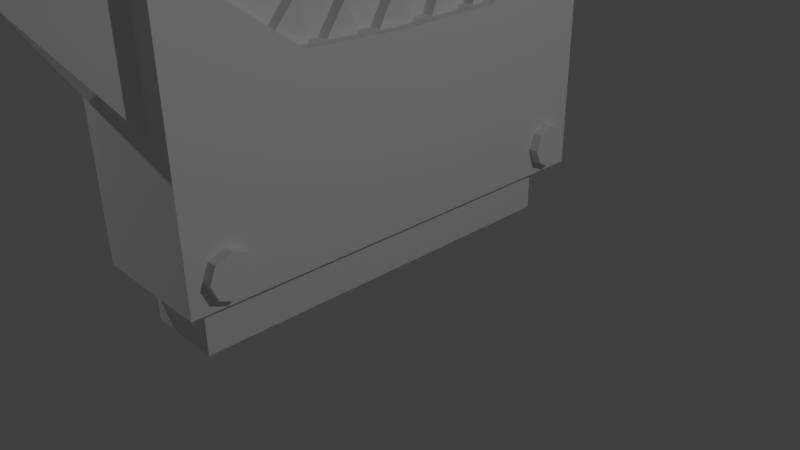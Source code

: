 # Source: RareBoss.blend  (saved by Blender 2.74.0; exported with 4.5.12 LTS)
import bpy
from mathutils import Matrix  # noqa: F401  (used for matrix-valued properties, if any)

bpy.ops.wm.read_factory_settings(use_empty=True)
scene = bpy.context.scene
scene.name = 'Scene'

# ---- collections
col_collection_1 = bpy.data.collections.new('Collection 1'); scene.collection.children.link(col_collection_1)

# ---- materials (node trees are filled in below, after node groups)
mat_material = bpy.data.materials.new('Material')
mat_material.alpha_threshold = 0.0
mat_material.use_transparent_shadow = False
mat_material.roughness = 0.5
mat_material.line_color = (0.0, 0.0, 0.0, 1.0)
mat_material_002 = bpy.data.materials.new('Material.002')
mat_material_002.alpha_threshold = 0.0
mat_material_002.use_transparent_shadow = False
mat_material_002.roughness = 0.5

# ---- material node trees

# ---- world
world_world = bpy.data.worlds.new('World'); scene.world = world_world
world_world.color = (0.05088, 0.05088, 0.05088)
world_world.use_sun_shadow = False
world_world.sun_shadow_jitter_overblur = 0.0
world_world.cycles.sampling_method = 'MANUAL'
world_world.cycles.sample_map_resolution = 256

# ---- cameras
cam_camera = bpy.data.cameras.new('Camera')
cam_camera.clip_end = 100.0
cam_camera.lens = 35.0
cam_camera.sensor_width = 32.0
cam_camera.sensor_height = 18.0
cam_camera.ortho_scale = 7.314
cam_camera.dof.focus_distance = 0.0
cam_camera.dof.aperture_fstop = 128.0

# ---- lights
light_lamp = bpy.data.lights.new('Lamp', 'POINT')
light_lamp.transmission_factor = 0.0
light_lamp.cutoff_distance = 30.0
light_lamp.energy = 1000.0
light_lamp.shadow_buffer_clip_start = 1.001
light_lamp.shadow_soft_size = 0.1
light_lamp.shadow_maximum_resolution = 0.006
light_lamp.use_absolute_resolution = True
light_lamp.cycles.use_multiple_importance_sampling = False
light_lamp_001 = bpy.data.lights.new('Lamp.001', 'POINT')
light_lamp_001.transmission_factor = 0.0
light_lamp_001.cutoff_distance = 30.0
light_lamp_001.energy = 1000.0
light_lamp_001.shadow_buffer_clip_start = 1.001
light_lamp_001.shadow_soft_size = 0.1
light_lamp_001.shadow_maximum_resolution = 0.006
light_lamp_001.use_absolute_resolution = True
light_lamp_001.cycles.use_multiple_importance_sampling = False
light_lamp_002 = bpy.data.lights.new('Lamp.002', 'POINT')
light_lamp_002.transmission_factor = 0.0
light_lamp_002.cutoff_distance = 30.0
light_lamp_002.energy = 1000.0
light_lamp_002.shadow_buffer_clip_start = 1.001
light_lamp_002.shadow_soft_size = 0.1
light_lamp_002.shadow_maximum_resolution = 0.006
light_lamp_002.use_absolute_resolution = True
light_lamp_002.cycles.use_multiple_importance_sampling = False
light_lamp_003 = bpy.data.lights.new('Lamp.003', 'POINT')
light_lamp_003.transmission_factor = 0.0
light_lamp_003.cutoff_distance = 30.0
light_lamp_003.energy = 1000.0
light_lamp_003.shadow_buffer_clip_start = 1.001
light_lamp_003.shadow_soft_size = 0.1
light_lamp_003.shadow_maximum_resolution = 0.006
light_lamp_003.use_absolute_resolution = True
light_lamp_003.cycles.use_multiple_importance_sampling = False

# ---- meshes
me_cube = bpy.data.meshes.new('Cube')
me_cube.from_pydata([(0.6548, 3.0, -0.4248), (-1.0, 3.0, -0.4248), (0.6548, 3.0, 5.0), (-1.0, 3.0, 5.0), (0.3414, 2.687, -0.4248), (-0.6866, 2.687, -0.4248), (0.3414, 2.687, -1.137), (-0.6866, 2.687, -1.137), (0.3005, 3.0, 1.429), (-0.6457, 3.0, 1.429), (0.3005, 3.0, 3.701), (-0.6457, 3.0, 3.701), (-0.1726, 3.966, 2.741), (0.1956, 2.523, 5.0), (-0.5408, 2.523, 5.0), (-0.5408, 1.774, 5.0), (0.1956, 1.774, 5.0), (-0.1726, 2.149, 7.493), (0.8584, 1.613, 5.501), (0.5493, 1.613, 5.501), (0.8584, 1.084, 6.036), (0.5493, 1.084, 6.036), (0.8584, 0.3681, 6.002), (0.5493, 0.3681, 6.002), (0.8584, -0.1163, 5.417), (0.5493, -0.1163, 5.417), (0.8584, -0.08506, 4.625), (0.5493, -0.08506, 4.625), (0.8584, 0.4436, 4.089), (0.5493, 0.4436, 4.089), (0.8584, 1.16, 4.124), (0.5493, 1.16, 4.124), (0.8584, 1.644, 4.709), (0.5493, 1.644, 4.709), (0.6548, 1.056, 2.93), (0.6548, 1.836, 3.576), (0.6548, 2.427, 2.767), (0.6548, 1.391, 2.038), (0.4933, 1.056, 2.93), (0.4933, 1.836, 3.576), (0.4933, 2.427, 2.767), (0.4933, 1.391, 2.038), (0.4933, 1.725, 3.484), (0.4933, 1.326, 3.154), (0.4933, 0.845, 2.901), (0.4933, 1.172, 3.027), (0.4933, 1.659, 2.882), (0.4933, 1.028, 2.578), (0.4933, 0.1905, 2.81), (0.4933, 0.518, 2.855), (0.4933, 0.9813, 2.024), (0.4933, 0.5448, 2.009), (0.4933, 0.4207, 2.503), (0.4933, 1.633, 2.208), (0.4933, 1.216, 2.032), (0.4933, 0.7108, 2.421), (0.4933, 2.292, 2.672), (0.4933, 1.888, 2.388), (0.4933, 0.2552, 1.999), (0.4933, 1.326, 2.56), (0.4933, 1.949, 2.937), (0.3394, 1.836, 3.576), (0.3394, 1.725, 3.484), (0.3394, 2.427, 2.767), (0.3394, 2.292, 2.672), (0.3394, 0.518, 2.855), (0.3394, 0.845, 2.901), (0.3394, 1.326, 3.154), (0.3394, 1.172, 3.027), (0.3394, 1.659, 2.882), (0.3394, 1.028, 2.578), (0.3394, 0.1905, 2.81), (0.3394, 0.2552, 1.999), (0.3394, 0.5448, 2.009), (0.3394, 0.4207, 2.503), (0.3394, 0.9813, 2.024), (0.3394, 1.216, 2.032), (0.3394, 0.7108, 2.421), (0.3394, 1.633, 2.208), (0.3394, 1.888, 2.388), (0.3394, 1.326, 2.56), (0.3394, 1.949, 2.937), (0.1879, 2.818, -0.03197), (0.7889, 2.818, -0.03197), (0.1879, 2.735, -0.2333), (0.7889, 2.735, -0.2333), (0.1879, 2.534, -0.3167), (0.7889, 2.534, -0.3167), (0.1879, 2.332, -0.2333), (0.7889, 2.332, -0.2333), (0.1879, 2.249, -0.03197), (0.7889, 2.249, -0.03197), (0.1879, 2.332, 0.1693), (0.7889, 2.332, 0.1693), (0.1879, 2.534, 0.2527), (0.7889, 2.534, 0.2527), (0.1879, 2.735, 0.1693), (0.7889, 2.735, 0.1693), (0.6548, -3.0, -0.4248), (-1.0, -3.0, -0.4248), (0.6548, -3.0, 5.0), (-1.0, -3.0, 5.0), (0.3414, -2.687, -0.4248), (-0.6866, -2.687, -0.4248), (0.3414, -2.687, -1.137), (-0.6866, -2.687, -1.137), (0.6548, 0.0, -0.4248), (-1.0, 0.0, -0.4248), (0.6548, 0.0, 5.0), (-1.0, 0.0, 5.0), (0.3414, 0.0, -0.4248), (-0.6866, 0.0, -0.4248), (0.3414, 0.0, -1.137), (-0.6866, 0.0, -1.137), (0.3005, -3.0, 1.429), (-0.6457, -3.0, 1.429), (0.3005, -3.0, 3.701), (-0.6457, -3.0, 3.701), (-0.1726, -3.966, 2.741), (0.1956, -2.523, 5.0), (-0.5408, -2.523, 5.0), (-0.5408, -1.774, 5.0), (0.1956, -1.774, 5.0), (-0.1726, -2.149, 7.493), (0.8387, -1.408, 5.313), (0.6062, -1.409, 5.312), (0.8352, -1.03, 5.745), (0.6027, -1.03, 5.743), (0.835, -0.4908, 5.743), (0.6025, -0.4909, 5.741), (0.8382, -0.1063, 5.309), (0.6057, -0.1064, 5.307), (0.8429, -0.1018, 4.696), (0.6104, -0.1019, 4.695), (0.8465, -0.48, 4.265), (0.6139, -0.4801, 4.263), (0.8467, -1.019, 4.267), (0.6142, -1.019, 4.265), (0.8435, -1.404, 4.701), (0.611, -1.404, 4.7), (0.6548, 0.0, 2.783), (0.6548, 0.0, 1.99), (0.6548, -1.056, 2.93), (0.6548, -1.836, 3.576), (0.6548, -2.427, 2.767), (0.6548, -1.391, 2.038), (0.4933, 0.0, 2.783), (0.4933, 0.0, 1.99), (0.4933, -1.056, 2.93), (0.4933, -1.836, 3.576), (0.4933, -2.427, 2.767), (0.4933, -1.391, 2.038), (0.4933, -1.725, 3.484), (0.4933, -1.326, 3.154), (0.4933, -0.845, 2.901), (0.4933, -1.172, 3.027), (0.4933, -1.659, 2.882), (0.4933, -1.028, 2.578), (0.4933, -0.1905, 2.81), (0.4933, -0.518, 2.855), (0.4933, -0.9813, 2.024), (0.4933, -0.5448, 2.009), (0.4933, -0.4207, 2.503), (0.4933, -1.633, 2.208), (0.4933, -1.216, 2.032), (0.4933, -0.7108, 2.421), (0.4933, -2.292, 2.672), (0.4933, -1.888, 2.388), (0.4933, 0.0, 2.434), (0.4933, -0.2552, 1.999), (0.4933, -1.326, 2.56), (0.4933, -1.949, 2.937), (0.3394, -1.836, 3.576), (0.3394, -1.725, 3.484), (0.3394, -2.427, 2.767), (0.3394, -2.292, 2.672), (0.3394, -0.518, 2.855), (0.3394, -0.845, 2.901), (0.3394, -1.326, 3.154), (0.3394, -1.172, 3.027), (0.3394, -1.659, 2.882), (0.3394, -1.028, 2.578), (0.3394, 0.0, 2.783), (0.3394, -0.1905, 2.81), (0.3394, -0.2552, 1.999), (0.3394, -0.5448, 2.009), (0.3394, -0.4207, 2.503), (0.3394, -0.9813, 2.024), (0.3394, -1.216, 2.032), (0.3394, -0.7108, 2.421), (0.3394, -1.633, 2.208), (0.3394, -1.888, 2.388), (0.3394, 0.0, 2.434), (0.3394, -1.326, 2.56), (0.3394, -1.949, 2.937), (0.1879, -2.818, -0.03197), (0.7889, -2.818, -0.03197), (0.1879, -2.735, -0.2333), (0.7889, -2.735, -0.2333), (0.1879, -2.534, -0.3167), (0.7889, -2.534, -0.3167), (0.1879, -2.332, -0.2333), (0.7889, -2.332, -0.2333), (0.1879, -2.249, -0.03197), (0.7889, -2.249, -0.03197), (0.1879, -2.332, 0.1693), (0.7889, -2.332, 0.1693), (0.1879, -2.534, 0.2527), (0.7889, -2.534, 0.2527), (0.1879, -2.735, 0.1693), (0.7889, -2.735, 0.1693)], [], [(111, 5, 7, 113), (107, 109, 3, 1), (10, 8, 12), (110, 4, 0, 106), (4, 5, 1, 0), (5, 4, 6, 7), (4, 110, 112, 6), (6, 112, 113, 7), (5, 111, 107, 1), (141, 37, 41, 54, 50, 51, 58, 147), (15, 16, 17), (9, 8, 0, 1), (8, 10, 2, 0), (11, 9, 1, 3), (10, 11, 3, 2), (11, 10, 12), (9, 11, 12), (8, 9, 12), (14, 13, 2, 3), (15, 14, 3, 109), (13, 16, 108, 2), (16, 15, 109, 108), (14, 15, 17), (16, 13, 17), (13, 14, 17), (18, 19, 21, 20), (20, 21, 23, 22), (22, 23, 25, 24), (24, 25, 27, 26), (26, 27, 29, 28), (28, 29, 31, 30), (21, 19, 33, 31, 29, 27, 25, 23), (32, 33, 19, 18), (30, 31, 33, 32), (18, 20, 22, 24, 26, 28, 30, 32), (0, 2, 108, 140, 34, 35, 36, 37, 141, 106), (43, 46, 42), (37, 36, 40, 56, 57, 53, 41), (36, 35, 39, 40), (35, 34, 38, 45, 43, 42, 39), (34, 140, 146, 48, 49, 44, 38), (44, 47, 45, 38), (48, 52, 49), (56, 60, 57), (51, 50, 55), (53, 59, 54, 41), (147, 58, 168), (57, 60, 81, 79), (72, 73, 77, 75, 76, 80, 78, 79, 81, 64, 63, 61, 62, 69, 67, 68, 70, 66, 65, 74, 71, 182, 192), (40, 39, 61, 63), (43, 45, 68, 67), (52, 48, 71, 74), (54, 59, 80, 76), (58, 51, 73, 72), (53, 57, 79, 78), (48, 146, 182, 71), (45, 47, 70, 68), (51, 55, 77, 73), (60, 56, 64, 81), (56, 40, 63, 64), (42, 46, 69, 62), (59, 53, 78, 80), (44, 49, 65, 66), (49, 52, 74, 65), (168, 58, 72, 192), (47, 44, 66, 70), (55, 50, 75, 77), (39, 42, 62, 61), (46, 43, 67, 69), (50, 54, 76, 75), (82, 83, 85, 84), (84, 85, 87, 86), (86, 87, 89, 88), (88, 89, 91, 90), (90, 91, 93, 92), (92, 93, 95, 94), (85, 83, 97, 95, 93, 91, 89, 87), (96, 97, 83, 82), (94, 95, 97, 96), (82, 84, 86, 88, 90, 92, 94, 96), (111, 113, 105, 103), (107, 99, 101, 109), (116, 118, 114), (110, 106, 98, 102), (102, 98, 99, 103), (103, 105, 104, 102), (102, 104, 112, 110), (104, 105, 113, 112), (103, 99, 107, 111), (141, 147, 169, 161, 160, 164, 151, 145), (121, 123, 122), (115, 99, 98, 114), (114, 98, 100, 116), (117, 101, 99, 115), (116, 100, 101, 117), (117, 118, 116), (115, 118, 117), (114, 118, 115), (120, 101, 100, 119), (121, 109, 101, 120), (119, 100, 108, 122), (122, 108, 109, 121), (120, 123, 121), (122, 123, 119), (119, 123, 120), (124, 126, 127, 125), (126, 128, 129, 127), (128, 130, 131, 129), (130, 132, 133, 131), (132, 134, 135, 133), (134, 136, 137, 135), (127, 129, 131, 133, 135, 137, 139, 125), (138, 124, 125, 139), (136, 138, 139, 137), (124, 138, 136, 134, 132, 130, 128, 126), (98, 106, 141, 145, 144, 143, 142, 140, 108, 100), (153, 152, 156), (145, 151, 163, 167, 166, 150, 144), (144, 150, 149, 143), (143, 149, 152, 153, 155, 148, 142), (142, 148, 154, 159, 158, 146, 140), (154, 148, 155, 157), (158, 159, 162), (166, 167, 171), (161, 165, 160), (163, 151, 164, 170), (147, 168, 169), (167, 191, 194, 171), (184, 192, 182, 183, 186, 176, 177, 181, 179, 178, 180, 173, 172, 174, 175, 194, 191, 190, 193, 188, 187, 189, 185), (150, 174, 172, 149), (153, 178, 179, 155), (162, 186, 183, 158), (164, 188, 193, 170), (169, 184, 185, 161), (163, 190, 191, 167), (158, 183, 182, 146), (155, 179, 181, 157), (161, 185, 189, 165), (171, 194, 175, 166), (166, 175, 174, 150), (152, 173, 180, 156), (170, 193, 190, 163), (154, 177, 176, 159), (159, 176, 186, 162), (168, 192, 184, 169), (157, 181, 177, 154), (165, 189, 187, 160), (149, 172, 173, 152), (156, 180, 178, 153), (160, 187, 188, 164), (195, 197, 198, 196), (197, 199, 200, 198), (199, 201, 202, 200), (201, 203, 204, 202), (203, 205, 206, 204), (205, 207, 208, 206), (198, 200, 202, 204, 206, 208, 210, 196), (209, 195, 196, 210), (207, 209, 210, 208), (195, 209, 207, 205, 203, 201, 199, 197)])
_uv = me_cube.uv_layers.new(name='UVMap')
_uv.uv.foreach_set('vector', [0.25, 0.2344, 0.5, 0.2344, 0.5, 0.3438, 0.25, 0.3438, 0.2656, 0.5, 0.2656, 1.0, 0.0, 1.0, 0.0, 0.5, 0.6719, 0.0, 0.6719, 0.0, 0.7188, 0.2031, 0.2493, 0.3968, 0.02788, 0.3968, 0.002052, 0.3768, 0.2493, 0.3768, 0.02788, 0.3968, 0.02788, 0.4625, 0.002052, 0.4825, 0.002052, 0.3768, 0.5156, 0.375, 0.6406, 0.375, 0.6406, 0.4844, 0.5156, 0.4844, 0.5, 0.3438, 0.25, 0.3438, 0.25, 0.2344, 0.5, 0.2344, 0.5, 0.2031, 0.25, 0.2031, 0.25, 0.09375, 0.5, 0.09375, 0.02788, 0.4625, 0.2493, 0.4625, 0.2493, 0.4825, 0.002052, 0.4825, 0.7847, 0.8297, 0.8092, 0.8274, 0.8101, 0.8287, 0.8073, 0.8293, 0.8033, 0.8298, 0.7954, 0.8307, 0.79, 0.8313, 0.7851, 0.8317, 0.6719, 0.0, 0.7656, 0.0, 0.7188, 0.2031, 0.6139, 0.6719, 0.5435, 0.6719, 0.5171, 0.5021, 0.6403, 0.5021, 0.5435, 0.6719, 0.5435, 0.8799, 0.5171, 0.9989, 0.5171, 0.5021, 0.6139, 0.8799, 0.6139, 0.6719, 0.6403, 0.5021, 0.6403, 0.9989, 0.5435, 0.8799, 0.6139, 0.8799, 0.6403, 0.9989, 0.5171, 0.9989, 0.7656, 0.0, 0.6719, 0.0, 0.7188, 0.2031, 0.7656, 0.0, 0.7656, 0.0, 0.7188, 0.2031, 0.6719, 0.0, 0.7656, 0.0, 0.7188, 0.2031, 0.4598, 0.4533, 0.4598, 0.4073, 0.4994, 0.3786, 0.4994, 0.4821, 0.3977, 0.4533, 0.4598, 0.4533, 0.4994, 0.4821, 0.2504, 0.4821, 0.4598, 0.4073, 0.3977, 0.4073, 0.2504, 0.3786, 0.4994, 0.3786, 0.3977, 0.4073, 0.3977, 0.4533, 0.2504, 0.4821, 0.2504, 0.3786, 0.6719, 0.0, 0.6719, 0.0, 0.7188, 0.2031, 0.7656, 0.0, 0.7656, 0.0, 0.7188, 0.2031, 0.7656, 0.0, 0.6719, 0.0, 0.7188, 0.2031, 0.7873, 0.8417, 0.793, 0.8444, 0.7819, 0.8561, 0.7797, 0.8502, 0.7797, 0.8502, 0.7819, 0.8561, 0.7666, 0.8563, 0.7693, 0.8507, 0.7693, 0.8507, 0.7666, 0.8563, 0.7558, 0.8447, 0.7617, 0.8429, 0.7617, 0.8429, 0.7558, 0.8447, 0.7564, 0.8284, 0.7621, 0.8309, 0.7621, 0.8309, 0.7564, 0.8284, 0.7666, 0.8159, 0.7689, 0.8218, 0.7689, 0.8218, 0.7666, 0.8159, 0.782, 0.8159, 0.7792, 0.8215, 0.0, 0.0, 0.0, 0.0, 0.0, 0.0, 0.0, 0.0, 0.0, 0.0, 0.0, 0.0, 0.0, 0.0, 0.0, 0.0, 0.7871, 0.8297, 0.793, 0.8276, 0.793, 0.8444, 0.7873, 0.8417, 0.7792, 0.8215, 0.782, 0.8159, 0.793, 0.8276, 0.7871, 0.8297, 0.9062, 0.5, 0.8594, 0.5469, 0.7812, 0.5469, 0.7344, 0.5, 0.7344, 0.4219, 0.7812, 0.375, 0.8594, 0.375, 0.9062, 0.4219, 0.4954, 0.5064, 0.4954, 0.9991, 0.2507, 0.9991, 0.2507, 0.7977, 0.3368, 0.8111, 0.4005, 0.8697, 0.4487, 0.7963, 0.3642, 0.7301, 0.2507, 0.7257, 0.2507, 0.5064, 0.7656, 0.01562, 0.7188, 0.2031, 0.6719, 0.01562, 0.8092, 0.8274, 0.8215, 0.8204, 0.8241, 0.8208, 0.8223, 0.8218, 0.8169, 0.8249, 0.8136, 0.8268, 0.8101, 0.8287, 0.8215, 0.8204, 0.8183, 0.8162, 0.8191, 0.8151, 0.8241, 0.8208, 0.8183, 0.8162, 0.8056, 0.8169, 0.8056, 0.8152, 0.8079, 0.8152, 0.8107, 0.8152, 0.8173, 0.8151, 0.8191, 0.8151, 0.8056, 0.8169, 0.7854, 0.8176, 0.7856, 0.8154, 0.7892, 0.8155, 0.7955, 0.8154, 0.8017, 0.8152, 0.8056, 0.8152, 0.6719, 0.01562, 0.7188, 0.2031, 0.7656, 0.01562, 0.7188, 0.01562, 0.6719, 0.01562, 0.7188, 0.2031, 0.7656, 0.01562, 0.6719, 0.01562, 0.7188, 0.2031, 0.7656, 0.01562, 0.6719, 0.01562, 0.7656, 0.01562, 0.7188, 0.2031, 0.7656, 0.01562, 0.7188, 0.2031, 0.6719, 0.01562, 0.6719, 0.01562, 0.6719, 0.01562, 0.7656, 0.01562, 0.7188, 0.2031, 0.7656, 0.01562, 0.7188, 0.2031, 0.7188, 0.2031, 0.6719, 0.01562, 0.7783, 0.8914, 0.7838, 0.8916, 0.7869, 0.9006, 0.7921, 0.8919, 0.7966, 0.8921, 0.7987, 0.9037, 0.8045, 0.8959, 0.8094, 0.8999, 0.8105, 0.9119, 0.8188, 0.9118, 0.8214, 0.9138, 0.8106, 0.9319, 0.8084, 0.9299, 0.8069, 0.9168, 0.7987, 0.9166, 0.7957, 0.9139, 0.793, 0.904, 0.7895, 0.9111, 0.7833, 0.9101, 0.7814, 0.9024, 0.777, 0.9091, 0.7734, 0.9085, 0.7734, 0.9009, 0.8241, 0.8208, 0.8191, 0.8151, 0.8199, 0.8139, 0.8263, 0.8211, 0.8107, 0.8152, 0.8079, 0.8152, 0.8079, 0.8138, 0.8107, 0.8138, 0.7188, 0.2031, 0.6719, 0.01562, 0.7656, 0.01562, 0.7188, 0.2031, 0.6719, 0.01562, 0.7188, 0.2031, 0.7188, 0.2031, 0.7656, 0.01562, 0.79, 0.8313, 0.7954, 0.8307, 0.7958, 0.8326, 0.7905, 0.8331, 0.8136, 0.8268, 0.8169, 0.8249, 0.8184, 0.826, 0.815, 0.8279, 0.7892, 0.8155, 0.7856, 0.8154, 0.7858, 0.8135, 0.7893, 0.8136, 0.7656, 0.01562, 0.7188, 0.2031, 0.7188, 0.2031, 0.6719, 0.01562, 0.6719, 0.01562, 0.7188, 0.2031, 0.7188, 0.2031, 0.7656, 0.01562, 0.7188, 0.2031, 0.6719, 0.01562, 0.7656, 0.01562, 0.7188, 0.2031, 0.8223, 0.8218, 0.8241, 0.8208, 0.8263, 0.8211, 0.8248, 0.823, 0.6719, 0.01562, 0.7188, 0.2031, 0.7188, 0.2031, 0.7656, 0.01562, 0.7188, 0.2031, 0.7656, 0.01562, 0.6719, 0.01562, 0.7188, 0.2031, 0.8017, 0.8152, 0.7955, 0.8154, 0.7954, 0.8134, 0.8016, 0.8133, 0.7656, 0.01562, 0.7188, 0.2031, 0.7188, 0.2031, 0.6719, 0.01562, 0.7188, 0.2031, 0.7656, 0.01562, 0.7656, 0.01562, 0.7188, 0.2031, 0.7188, 0.2031, 0.6719, 0.01562, 0.7656, 0.01562, 0.7188, 0.2031, 0.7188, 0.2031, 0.7656, 0.01562, 0.6719, 0.01562, 0.7188, 0.2031, 0.8191, 0.8151, 0.8173, 0.8151, 0.8178, 0.8136, 0.8199, 0.8139, 0.7188, 0.2031, 0.7656, 0.01562, 0.6719, 0.01562, 0.7188, 0.2031, 0.8033, 0.8298, 0.8073, 0.8293, 0.8078, 0.831, 0.8038, 0.8316, 0.7445, 0.7902, 0.7387, 0.8065, 0.7383, 0.8057, 0.7311, 0.7899, 0.7311, 0.7899, 0.7383, 0.8057, 0.7376, 0.8054, 0.721, 0.7993, 0.721, 0.7993, 0.7376, 0.8054, 0.737, 0.8057, 0.7205, 0.8134, 0.7205, 0.8134, 0.737, 0.8057, 0.7366, 0.8066, 0.7306, 0.8233, 0.7306, 0.8233, 0.7366, 0.8066, 0.737, 0.8074, 0.7445, 0.8231, 0.7445, 0.8231, 0.737, 0.8074, 0.7378, 0.8077, 0.754, 0.8134, 0.6246, 0.2931, 0.6246, 0.316, 0.6132, 0.3275, 0.5903, 0.3275, 0.5788, 0.316, 0.5788, 0.2931, 0.5903, 0.2816, 0.6132, 0.2816, 0.754, 0.7999, 0.7385, 0.8073, 0.7387, 0.8065, 0.7445, 0.7902, 0.754, 0.8134, 0.7378, 0.8077, 0.7385, 0.8073, 0.754, 0.7999, 0.0, 0.0, 0.0, 0.0, 0.0, 0.0, 0.0, 0.0, 0.0, 0.0, 0.0, 0.0, 0.0, 0.0, 0.0, 0.0, 0.25, 0.2344, 0.25, 0.3438, 0.0, 0.3438, 0.0, 0.2344, 0.2656, 0.5, 0.5, 0.5, 0.5, 1.0, 0.2656, 1.0, 0.7656, 0.0, 0.7188, 0.2031, 0.7656, 0.0, 0.2493, 0.3968, 0.2493, 0.3768, 0.4966, 0.3768, 0.4708, 0.3968, 0.4708, 0.3968, 0.4966, 0.3768, 0.4966, 0.4825, 0.4708, 0.4625, 0.5156, 0.4844, 0.5156, 0.375, 0.6406, 0.375, 0.6406, 0.4844, 0.0, 0.3438, 0.0, 0.2344, 0.25, 0.2344, 0.25, 0.3438, 0.0, 0.2031, 0.0, 0.09375, 0.25, 0.09375, 0.25, 0.2031, 0.4708, 0.4625, 0.4966, 0.4825, 0.2493, 0.4825, 0.2493, 0.4625, 0.7847, 0.8297, 0.7851, 0.8317, 0.7801, 0.832, 0.7747, 0.8321, 0.7668, 0.8323, 0.7628, 0.8323, 0.7599, 0.832, 0.7606, 0.8307, 0.7656, 0.0, 0.7188, 0.2031, 0.6719, 0.0, 0.545, 0.6743, 0.5191, 0.5057, 0.6401, 0.5057, 0.6142, 0.6743, 0.6142, 0.6743, 0.6401, 0.5057, 0.6401, 0.9989, 0.6142, 0.8808, 0.545, 0.8808, 0.5191, 0.9989, 0.5191, 0.5057, 0.545, 0.6743, 0.6142, 0.8808, 0.6401, 0.9989, 0.5191, 0.9989, 0.545, 0.8808, 0.6719, 0.0, 0.7188, 0.2031, 0.7656, 0.0, 0.6719, 0.0, 0.7188, 0.2031, 0.6719, 0.0, 0.7656, 0.0, 0.7188, 0.2031, 0.6719, 0.0, 0.04095, 0.4533, 0.001385, 0.4821, 0.001385, 0.3786, 0.04095, 0.4073, 0.1031, 0.4533, 0.2504, 0.4821, 0.001385, 0.4821, 0.04095, 0.4533, 0.04095, 0.4073, 0.001385, 0.3786, 0.2504, 0.3786, 0.1031, 0.4073, 0.1031, 0.4073, 0.2504, 0.3786, 0.2504, 0.4821, 0.1031, 0.4533, 0.7656, 0.0, 0.7188, 0.2031, 0.7656, 0.0, 0.6719, 0.0, 0.7188, 0.2031, 0.6719, 0.0, 0.6719, 0.0, 0.7188, 0.2031, 0.7656, 0.0, 0.7886, 0.8211, 0.7973, 0.8308, 0.7948, 0.8373, 0.7822, 0.8241, 0.7973, 0.8308, 0.8089, 0.8314, 0.8118, 0.8374, 0.7948, 0.8373, 0.8089, 0.8314, 0.8175, 0.8227, 0.8232, 0.8251, 0.8118, 0.8374, 0.8175, 0.8227, 0.8172, 0.8088, 0.8245, 0.8063, 0.8232, 0.8251, 0.8172, 0.8088, 0.8095, 0.798, 0.8124, 0.7911, 0.8245, 0.8063, 0.8095, 0.798, 0.7978, 0.7976, 0.7946, 0.7911, 0.8124, 0.7911, 0.0, 0.0, 0.0, 0.0, 0.0, 0.0, 0.0, 0.0, 0.0, 0.0, 0.0, 0.0, 0.0, 0.0, 0.0, 0.0, 0.7888, 0.807, 0.7886, 0.8211, 0.7822, 0.8241, 0.782, 0.8048, 0.7978, 0.7976, 0.7888, 0.807, 0.782, 0.8048, 0.7946, 0.7911, 0.7344, 0.7031, 0.7344, 0.625, 0.7812, 0.5781, 0.8594, 0.5781, 0.9062, 0.625, 0.9062, 0.7031, 0.8594, 0.75, 0.7812, 0.75, 0.005944, 0.5064, 0.2507, 0.5064, 0.2507, 0.7257, 0.1372, 0.7301, 0.05265, 0.7963, 0.1009, 0.8697, 0.1646, 0.8111, 0.2507, 0.7977, 0.2507, 0.9991, 0.005944, 0.9991, 0.6719, 0.01562, 0.7656, 0.01562, 0.7188, 0.2031, 0.7606, 0.8307, 0.7599, 0.832, 0.7563, 0.8302, 0.7528, 0.8281, 0.7471, 0.8247, 0.7451, 0.8235, 0.7482, 0.8231, 0.7482, 0.8231, 0.7451, 0.8235, 0.7509, 0.8145, 0.7523, 0.8159, 0.7523, 0.8159, 0.7509, 0.8145, 0.7531, 0.8144, 0.7612, 0.814, 0.7644, 0.8138, 0.7669, 0.8137, 0.7669, 0.8154, 0.7669, 0.8154, 0.7669, 0.8137, 0.7706, 0.8141, 0.7762, 0.8147, 0.7821, 0.8152, 0.7856, 0.8154, 0.7854, 0.8176, 0.7656, 0.01562, 0.7188, 0.01562, 0.6719, 0.01562, 0.7188, 0.2031, 0.7656, 0.01562, 0.6719, 0.01562, 0.7188, 0.2031, 0.7656, 0.01562, 0.6719, 0.01562, 0.7188, 0.2031, 0.7656, 0.01562, 0.7188, 0.2031, 0.6719, 0.01562, 0.7656, 0.01562, 0.7188, 0.01562, 0.6719, 0.01562, 0.7188, 0.2031, 0.6719, 0.01562, 0.7188, 0.2031, 0.6719, 0.01562, 0.6719, 0.01562, 0.7656, 0.01562, 0.7188, 0.2031, 0.7188, 0.2031, 0.7685, 0.8914, 0.7734, 0.9009, 0.7734, 0.9085, 0.7698, 0.9091, 0.7654, 0.9024, 0.7635, 0.9101, 0.7573, 0.9111, 0.7538, 0.904, 0.751, 0.9139, 0.7481, 0.9166, 0.7399, 0.9168, 0.7383, 0.9299, 0.7362, 0.9319, 0.7253, 0.9138, 0.728, 0.9118, 0.7362, 0.9119, 0.7374, 0.8999, 0.7423, 0.8959, 0.7481, 0.9037, 0.7502, 0.8921, 0.7547, 0.8919, 0.7598, 0.9006, 0.763, 0.8916, 0.7451, 0.8235, 0.7423, 0.8238, 0.7494, 0.8129, 0.7509, 0.8145, 0.7612, 0.814, 0.761, 0.8124, 0.7642, 0.8122, 0.7644, 0.8138, 0.7188, 0.2031, 0.7188, 0.2031, 0.7656, 0.01562, 0.7656, 0.01562, 0.6719, 0.01562, 0.7656, 0.01562, 0.7188, 0.2031, 0.7188, 0.2031, 0.7801, 0.832, 0.7802, 0.8339, 0.7748, 0.834, 0.7747, 0.8321, 0.7563, 0.8302, 0.7548, 0.8313, 0.7513, 0.8293, 0.7528, 0.8281, 0.7821, 0.8152, 0.7823, 0.8134, 0.7858, 0.8135, 0.7856, 0.8154, 0.6719, 0.01562, 0.6719, 0.01562, 0.7188, 0.2031, 0.7188, 0.2031, 0.7656, 0.01562, 0.7656, 0.01562, 0.7188, 0.2031, 0.7188, 0.2031, 0.7188, 0.2031, 0.7188, 0.2031, 0.6719, 0.01562, 0.7656, 0.01562, 0.7471, 0.8247, 0.7442, 0.8261, 0.7423, 0.8238, 0.7451, 0.8235, 0.7656, 0.01562, 0.6719, 0.01562, 0.7188, 0.2031, 0.7188, 0.2031, 0.7188, 0.2031, 0.7188, 0.2031, 0.6719, 0.01562, 0.7656, 0.01562, 0.7706, 0.8141, 0.771, 0.8124, 0.7766, 0.8129, 0.7762, 0.8147, 0.6719, 0.01562, 0.6719, 0.01562, 0.7188, 0.2031, 0.7188, 0.2031, 0.7188, 0.2031, 0.7188, 0.2031, 0.6719, 0.01562, 0.6719, 0.01562, 0.7188, 0.2031, 0.7188, 0.2031, 0.7656, 0.01562, 0.7656, 0.01562, 0.7188, 0.2031, 0.7188, 0.2031, 0.6719, 0.01562, 0.6719, 0.01562, 0.7509, 0.8145, 0.7494, 0.8129, 0.7523, 0.8124, 0.7531, 0.8144, 0.7188, 0.2031, 0.7188, 0.2031, 0.7656, 0.01562, 0.6719, 0.01562, 0.7668, 0.8323, 0.7668, 0.834, 0.7628, 0.834, 0.7628, 0.8323, 0.7382, 0.8428, 0.7373, 0.8424, 0.7529, 0.8371, 0.7525, 0.8499, 0.7373, 0.8424, 0.7368, 0.8427, 0.7437, 0.8283, 0.7529, 0.8371, 0.7368, 0.8427, 0.7365, 0.8433, 0.7313, 0.8285, 0.7437, 0.8283, 0.7365, 0.8433, 0.7368, 0.844, 0.7227, 0.8373, 0.7313, 0.8285, 0.7368, 0.844, 0.7374, 0.8444, 0.7227, 0.8495, 0.7227, 0.8373, 0.7374, 0.8444, 0.7381, 0.8442, 0.7313, 0.8582, 0.7227, 0.8495, 0.5803, 0.2931, 0.5914, 0.2819, 0.6138, 0.2819, 0.6249, 0.2931, 0.6249, 0.3154, 0.6138, 0.3266, 0.5914, 0.3266, 0.5803, 0.3154, 0.7385, 0.8436, 0.7382, 0.8428, 0.7525, 0.8499, 0.7436, 0.8584, 0.7381, 0.8442, 0.7385, 0.8436, 0.7436, 0.8584, 0.7313, 0.8582, 0.0, 0.0, 0.0, 0.0, 0.0, 0.0, 0.0, 0.0, 0.0, 0.0, 0.0, 0.0, 0.0, 0.0, 0.0, 0.0])
me_cube.materials.append(mat_material)
me_cube.materials.append(mat_material_002)
me_cube.use_remesh_preserve_volume = False
me_cube.use_remesh_preserve_attributes = False
me_cube.use_mirror_vertex_groups = False
me_cube.update()

# ---- objects
ob_cube = bpy.data.objects.new('Cube', me_cube)
ob_lamp = bpy.data.objects.new('Lamp', light_lamp)
ob_camera = bpy.data.objects.new('Camera', cam_camera)
ob_lamp_001 = bpy.data.objects.new('Lamp.001', light_lamp_001)
ob_lamp_002 = bpy.data.objects.new('Lamp.002', light_lamp_002)
ob_lamp_003 = bpy.data.objects.new('Lamp.003', light_lamp_003)

# ---- transforms, parenting, visibility, modifiers, constraints
ob_cube.location = (0.0, 0.0, 1.035)
ob_cube.lock_rotations_4d = False
ob_cube.empty_display_type = 'ARROWS'
ob_cube.lineart.crease_threshold = 0.0
ob_lamp.location = (12.36, 1.046, 9.555)
ob_lamp.rotation_euler = (-6.329, 0.06159, 1.971)
ob_lamp.lock_rotations_4d = False
ob_lamp.empty_display_type = 'ARROWS'
ob_lamp.color = (0.0, 0.0, 0.0, 0.0)
ob_lamp.lineart.crease_threshold = 0.0
ob_camera.location = (7.481, -6.508, 5.344)
ob_camera.rotation_euler = (1.109, 0.01082, 0.8149)
ob_camera.lock_rotations_4d = False
ob_camera.empty_display_type = 'ARROWS'
ob_camera.color = (0.0, 0.0, 0.0, 0.0)
ob_camera.display_type = 'WIRE'
ob_camera.lineart.crease_threshold = 0.0
ob_lamp_001.location = (-8.911, -6.152, 9.555)
ob_lamp_001.rotation_euler = (-6.329, 0.06159, 1.971)
ob_lamp_001.lock_rotations_4d = False
ob_lamp_001.empty_display_type = 'ARROWS'
ob_lamp_001.color = (0.0, 0.0, 0.0, 0.0)
ob_lamp_001.lineart.crease_threshold = 0.0
ob_lamp_002.location = (-8.911, -0.5373, -11.91)
ob_lamp_002.rotation_euler = (-6.329, 0.06159, 1.971)
ob_lamp_002.lock_rotations_4d = False
ob_lamp_002.empty_display_type = 'ARROWS'
ob_lamp_002.color = (0.0, 0.0, 0.0, 0.0)
ob_lamp_002.lineart.crease_threshold = 0.0
ob_lamp_003.location = (-8.911, 10.42, 9.555)
ob_lamp_003.rotation_euler = (-6.329, 0.06159, 1.971)
ob_lamp_003.lock_rotations_4d = False
ob_lamp_003.empty_display_type = 'ARROWS'
ob_lamp_003.color = (0.0, 0.0, 0.0, 0.0)
ob_lamp_003.lineart.crease_threshold = 0.0

# ---- collection membership
col_collection_1.objects.link(ob_cube)
col_collection_1.objects.link(ob_lamp)
col_collection_1.objects.link(ob_camera)
col_collection_1.objects.link(ob_lamp_001)
col_collection_1.objects.link(ob_lamp_002)
col_collection_1.objects.link(ob_lamp_003)

# ---- scene / render settings (as saved in the file)
scene.camera = ob_camera
scene.frame_start = 1; scene.frame_end = 250; scene.frame_set(125)
scene.render.engine = 'BLENDER_EEVEE_NEXT'
scene.render.resolution_percentage = 50
scene.render.dither_intensity = 0.0
scene.cycles.use_denoising = False
scene.cycles.samples = 10
scene.cycles.sampling_pattern = 'TABULATED_SOBOL'
scene.cycles.light_sampling_threshold = 0.0
scene.cycles.use_adaptive_sampling = False
scene.cycles.use_light_tree = False
scene.cycles.blur_glossy = 0.0
scene.cycles.pixel_filter_type = 'GAUSSIAN'
scene.cycles.sample_clamp_indirect = 0.0
scene.view_settings.view_transform = 'Standard'
bpy.context.view_layer.update()
